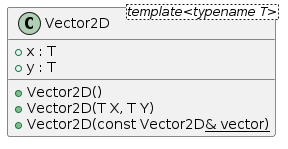

The diagram above was rendered by PlantUML. Its source (embedded in the PNG):
@startuml





/' Objects '/

class Vector2D <template<typename T>> {
	+Vector2D()
	+Vector2D(T X, T Y)
	+Vector2D(const Vector2D<U>& vector)
	+x : T
	+y : T
}





/' Inheritance relationships '/




/' Aggregation relationships '/





/' Nested objects '/



@enduml